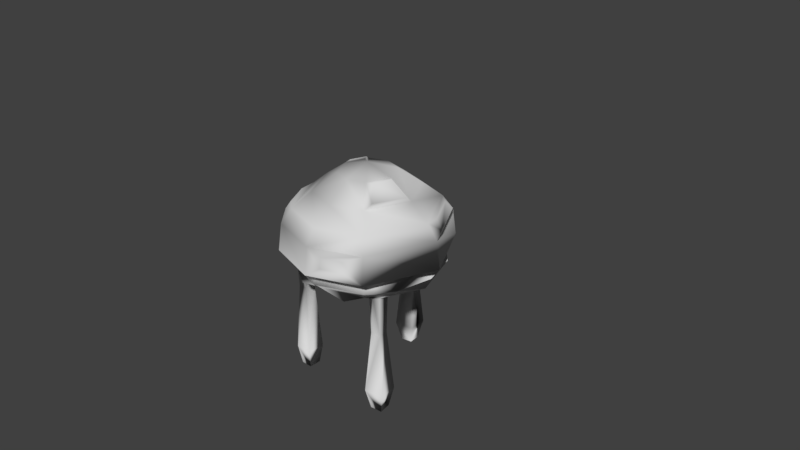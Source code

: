 # Source: Medusa.blend  (saved by Blender 2.79.0; exported with 4.5.12 LTS)
import bpy
from mathutils import Matrix  # noqa: F401  (used for matrix-valued properties, if any)

bpy.ops.wm.read_factory_settings(use_empty=True)
scene = bpy.context.scene
scene.name = 'Scene'

# ---- collections
col_collection_1 = bpy.data.collections.new('Collection 1'); scene.collection.children.link(col_collection_1)

# ---- materials (node trees are filled in below, after node groups)
mat_lambert3sg = bpy.data.materials.new('lambert3SG')
mat_lambert3sg.alpha_threshold = 0.0
mat_lambert3sg.use_transparent_shadow = False
mat_lambert3sg.diffuse_color = (0.686, 0.686, 0.686, 1.0)
mat_lambert3sg.roughness = 0.5

# ---- material node trees

# ---- world
world_world = bpy.data.worlds.new('World'); scene.world = world_world
world_world.color = (0.05088, 0.05088, 0.05088)
world_world.use_sun_shadow = False
world_world.sun_shadow_jitter_overblur = 0.0
world_world.cycles.sampling_method = 'MANUAL'

# ---- cameras
cam_camera = bpy.data.cameras.new('Camera')
cam_camera.clip_end = 100.0
cam_camera.lens = 35.0
cam_camera.sensor_width = 32.0
cam_camera.sensor_height = 18.0
cam_camera.ortho_scale = 7.314
cam_camera.dof.focus_distance = 0.0
cam_camera.dof.aperture_fstop = 128.0

# ---- meshes
me_sphere = bpy.data.meshes.new('Sphere')
me_sphere.from_pydata([(-0.01558, -1.72, -0.7761), (0.05311, -1.442, -0.7301), (-0.2197, -1.448, -0.676), (-0.1737, -1.724, -0.7447), (-0.03032, -0.5074, -0.786), (-0.05669, -0.5112, -0.9195), (-0.04528, -0.1522, -1.018), (-0.01688, -0.0907, -0.7762), (-0.1638, -0.5112, -0.7595), (-0.1902, -0.5151, -0.893), (-0.000777, -1.448, -1.003), (-0.2736, -1.455, -0.9489), (-0.04681, -1.724, -0.9342), (-0.2049, -1.729, -0.9029), (-0.2088, -0.1781, -0.9038), (-0.1315, -0.1014, -0.9599), (-0.9695, 0.7261, 0.09407), (-0.7133, 0.9337, 0.06398), (-0.5152, 0.9337, -0.5131), (-0.6982, 0.7261, -0.6965), (-0.3956, 1.156, 0.02676), (-0.2973, 1.159, -0.2921), (-1.03, -0.0111, 0.1012), (-0.963, -0.0111, -0.4088), (-0.8808, -0.1129, -0.3747), (-0.942, -0.2239, 0.09083), (-0.7746, -0.1129, 0.5295), (-0.8467, -0.0111, 0.5818), (-1.156, 0.1646, 0.116), (-1.109, 0.5325, 0.1104), (-0.7977, 0.5324, -0.7962), (-0.8314, 0.1646, -0.8299), (-0.7548, -0.2165, 0.06885), (-0.706, -0.1055, -0.3021), (-0.344, 0.2642, 0.02061), (-0.5448, -0.1961, -0.5428), (-0.2515, 0.2642, -0.2489), (-0.4731, -0.1145, -0.8274), (-0.5164, -0.0111, -0.9048), (-0.139, -0.0111, -1.027), (-0.1483, 0.5325, -1.106), (-0.1538, 0.1646, -1.153), (-0.3811, -0.1071, -0.6628), (-0.1759, -0.09556, -0.7421), (-0.08755, -0.09379, -0.7244), (-0.6347, 0.08638, -0.6329), (-0.1215, 0.08638, -0.8776), (-0.2648, 0.9178, -0.7582), (-0.2783, 0.8244, -0.8735), (-0.5331, 0.8244, -0.752), (-0.4508, 0.9178, -0.6695), (-0.06545, 1.158, -0.4007), (-0.1018, 0.9337, -0.7102), (-0.05844, 0.2642, -0.341), (-0.7414, -0.0111, -0.7398), (-0.8806, 0.08638, 0.08363), (-0.6785, -0.1962, -0.6768), (-0.02043, 0.263, -0.01739), (-0.09999, 1.274, -0.04484), (-0.2844, 1.201, -0.2282), (-0.3499, 1.199, -0.01563), (-0.02073, 1.269, -0.01706), (-0.7027, -1.422, 0.4696), (-0.4629, -1.416, 0.4605), (-0.5007, -1.687, 0.5013), (-0.6618, -1.692, 0.5075), (-0.4945, -0.1276, 0.6624), (-0.5075, -0.4688, 0.6503), (-0.5128, -0.4648, 0.5144), (-0.5007, -0.1231, 0.5013), (-0.4642, -0.1244, 0.5806), (-0.6488, -0.4688, 0.5195), (-0.6435, -0.4728, 0.6555), (-0.6934, -1.427, 0.7094), (-0.4536, -1.422, 0.7003), (-0.4945, -1.692, 0.6624), (-0.6555, -1.696, 0.6685), (-0.6618, -0.1276, 0.5075), (-0.5826, -0.1244, 0.471), (-0.6555, -0.1322, 0.6685), (-0.692, -0.1309, 0.5893), (-0.5737, -0.1309, 0.6988), (-0.5078, -0.1129, 0.7765), (-0.4088, -0.1055, 0.6152), (-0.5224, 0.7261, 0.8002), (-0.3869, 0.9337, 0.5795), (-0.2267, 1.155, 0.3056), (-0.621, 0.1646, 0.9609), (-0.5961, 0.5324, 0.9204), (-0.6214, -0.1055, 0.4184), (-0.1916, 0.2642, 0.2614), (-0.2731, -0.1946, 0.8754), (0.08779, -0.08493, 0.9041), (0.09814, -0.0111, 0.9922), (-0.5544, -0.0111, 0.8524), (0.1129, 0.1646, 1.118), (0.1074, 0.5325, 1.071), (-0.2218, -0.1872, 0.6941), (0.06581, -0.07752, 0.7169), (-0.4754, 0.08638, 0.7237), (0.08059, 0.08638, 0.8428), (0.09103, 0.7261, 0.9317), (0.06094, 0.9337, 0.6755), (0.0241, 1.156, 0.3626), (0.01757, 0.2642, 0.3062), (0.6724, 0.9337, -0.09876), (0.9286, 0.7261, -0.1289), (0.4815, 0.7261, -0.835), (0.346, 0.9337, -0.6143), (0.1857, 1.157, -0.344), (0.3575, 1.157, -0.06177), (0.9011, -0.1806, -0.1256), (0.7337, -0.1129, -0.5643), (0.8058, -0.0111, -0.6166), (0.9892, -0.0111, -0.136), (0.9222, -0.0111, 0.3741), (0.8399, -0.1129, 0.3399), (1.068, 0.5325, -0.1452), (1.115, 0.1646, -0.1508), (0.5802, 0.1646, -0.9957), (0.5553, 0.5324, -0.9551), (0.7139, -0.1732, -0.1036), (0.5805, -0.1055, -0.4532), (0.3032, 0.2642, -0.0554), (0.1507, 0.2642, -0.2962), (0.368, -0.1947, -0.65), (0.2322, -0.09896, -0.9102), (0.2564, -0.0111, -0.9956), (0.0233, 0.2549, -1.204), (0.02644, 0.4634, -1.177), (0.4251, 0.4634, -1.091), (0.4392, 0.2549, -1.114), (0.1809, -0.09155, -0.7288), (0.4345, 0.08638, -0.7584), (-0.1319, 0.7261, -0.9665), (0.5136, -0.0111, -0.8872), (0.8397, 0.08638, -0.1184), (0.467, -0.2021, -0.8113), (0.567, -1.819, 0.3759), (0.5055, -1.54, 0.3348), (0.7663, -1.546, 0.283), (0.7251, -1.824, 0.3446), (0.5817, -0.6734, 0.3858), (0.6081, -0.6772, 0.5193), (0.5982, -0.1276, 0.5341), (0.5498, -0.1244, 0.4615), (0.567, -0.1231, 0.3759), (0.7152, -0.6772, 0.3593), (0.7416, -0.681, 0.4929), (0.557, -1.546, 0.5956), (0.8178, -1.552, 0.5439), (0.5982, -1.824, 0.5341), (0.7563, -1.828, 0.5027), (0.6396, -0.1244, 0.3275), (0.7251, -0.1276, 0.3446), (0.7563, -0.1322, 0.5027), (0.6837, -0.1309, 0.5512), (0.7735, -0.1309, 0.4172), (0.6376, -0.1129, 0.642), (0.504, -0.1055, 0.508), (0.4743, 0.9337, 0.4784), (0.6573, 0.7261, 0.6617), (0.6695, 1.015, -0.01437), (0.4439, 1.176, 0.01214), (0.3713, 1.176, 0.2401), (0.5276, 1.015, 0.3992), (0.7569, 0.5324, 0.7615), (0.7905, 0.1646, 0.7952), (0.6651, -0.1055, 0.2673), (0.2106, 0.2642, 0.2141), (0.4322, -0.1946, 0.7926), (0.7006, -0.0111, 0.705), (0.3559, 0.4749, 1.063), (0.358, 0.3364, 1.08), (0.6064, 0.3368, 0.9618), (0.5941, 0.4753, 0.9489), (0.3403, -0.1872, 0.628), (0.5938, 0.08638, 0.5981), (0.2562, 1.158, 0.2563), (0.6213, 0.7175, -0.7424), (0.9045, 0.7175, -0.2951), (0.9928, 0.5949, -0.3055), (0.6681, 0.5949, -0.8184), (-0.703, 0.7258, 0.6779), (-0.9163, 0.7258, 0.341), (-0.9829, 0.6334, 0.3488), (-0.7382, 0.6334, 0.7352)], [], [(0, 1, 2, 3), (4, 5, 6, 7), (4, 8, 2, 1), (9, 5, 10, 11), (5, 4, 1, 10), (0, 12, 10, 1), (3, 2, 11, 13), (8, 9, 11, 2), (10, 12, 13, 11), (3, 13, 12, 0), (5, 9, 14, 15, 6), (16, 17, 18, 19), (20, 21, 18, 17), (22, 23, 24, 25, 26, 27), (28, 29, 30, 31), (32, 25, 24, 33), (34, 32, 33, 35, 36), (37, 38, 39, 15), (40, 41, 31, 30), (42, 37, 15, 14, 43, 44), (45, 31, 41, 46), (47, 48, 49, 50), (18, 21, 51, 52), (42, 44, 53, 36, 35), (54, 45, 46, 39, 38), (45, 55, 28, 31), (54, 23, 22, 55, 45), (35, 33, 24, 56), (34, 36, 57), (58, 59, 60), (56, 24, 23, 54, 38, 37), (35, 56, 37, 42), (51, 21, 61), (57, 36, 53), (62, 63, 64, 65), (66, 67, 68, 69, 70), (71, 68, 63, 62), (67, 72, 73, 74), (68, 67, 74, 63), (63, 74, 75, 64), (62, 65, 76, 73), (72, 71, 62, 73), (75, 74, 73, 76), (77, 78, 69, 68, 71), (76, 65, 64, 75), (77, 71, 72, 79, 80), (66, 81, 79, 72, 67), (82, 81, 66, 70, 83), (17, 16, 84, 85), (86, 20, 17, 85), (29, 28, 87, 88), (32, 89, 26, 25), (89, 32, 34, 90, 83), (91, 92, 93, 94, 82), (95, 96, 88, 87), (97, 98, 92, 91), (95, 87, 99, 100), (101, 102, 85, 84), (103, 86, 85, 102), (104, 98, 97, 83, 90), (100, 99, 94, 93), (28, 55, 99, 87), (22, 27, 94, 99, 55), (26, 80, 79, 81, 82), (89, 78, 77, 80, 26), (57, 90, 34), (20, 86, 61), (83, 70, 69, 78, 89), (26, 82, 94, 27), (83, 97, 91, 82), (61, 86, 103), (104, 90, 57), (105, 106, 107, 108), (109, 110, 105, 108), (111, 112, 113, 114, 115, 116), (117, 118, 119, 120), (121, 122, 112, 111), (122, 121, 123, 124, 125), (126, 15, 39, 127), (128, 129, 130, 131), (132, 44, 7, 6, 15, 126), (46, 41, 119, 133), (134, 52, 108, 107), (52, 51, 109, 108), (53, 44, 132, 125, 124), (39, 46, 133, 135, 127), (136, 133, 119, 118), (114, 113, 135, 133, 136), (112, 122, 125, 137), (57, 124, 123), (110, 109, 61), (135, 113, 112, 137, 126, 127), (125, 132, 126, 137), (61, 109, 51), (53, 124, 57), (138, 139, 140, 141), (142, 143, 144, 145, 146), (142, 147, 140, 139), (148, 143, 149, 150), (143, 142, 139, 149), (138, 151, 149, 139), (141, 140, 150, 152), (147, 148, 150, 140), (149, 151, 152, 150), (142, 146, 153, 154, 147), (141, 152, 151, 138), (155, 156, 144, 143, 148), (147, 154, 157, 155, 148), (158, 159, 145, 144, 156), (106, 105, 160, 161), (162, 163, 164, 165), (118, 117, 166, 167), (121, 111, 116, 168), (123, 121, 168, 159, 169), (93, 92, 170, 158, 171), (172, 173, 174, 175), (176, 170, 92, 98), (177, 167, 95, 100), (102, 101, 161, 160), (160, 178, 103, 102), (176, 98, 104, 169, 159), (171, 177, 100, 93), (177, 136, 118, 167), (171, 115, 114, 136, 177), (116, 158, 156, 155, 157), (168, 116, 157, 154, 153), (123, 169, 57), (61, 178, 110), (159, 168, 153, 146, 145), (116, 115, 171, 158), (159, 158, 170, 176), (103, 178, 61), (57, 169, 104), (8, 43, 14, 9), (4, 7, 44, 43, 8), (117, 106, 161, 166), (179, 180, 181, 182), (40, 134, 107, 120), (19, 134, 40, 30), (29, 16, 19, 30), (183, 184, 185, 186), (96, 101, 84, 88), (161, 101, 96, 166), (52, 134, 48, 47), (134, 19, 49, 48), (19, 18, 50, 49), (18, 52, 47, 50), (84, 16, 184, 183), (16, 29, 185, 184), (29, 88, 186, 185), (88, 84, 183, 186), (96, 95, 173, 172), (95, 167, 174, 173), (167, 166, 175, 174), (166, 96, 172, 175), (105, 110, 163, 162), (110, 178, 164, 163), (178, 160, 165, 164), (160, 105, 162, 165), (107, 106, 180, 179), (106, 117, 181, 180), (117, 120, 182, 181), (120, 107, 179, 182), (41, 40, 129, 128), (40, 120, 130, 129), (120, 119, 131, 130), (119, 41, 128, 131), (61, 21, 59, 58), (21, 20, 60, 59), (20, 61, 58, 60)])
me_sphere.polygons.foreach_set('use_smooth', [True] * 170)
_uv = me_sphere.uv_layers.new(name='UVMap')
_uv.uv.foreach_set('vector', [0.1396, 0.09247, 0.1494, 0.1393, 0.1097, 0.139, 0.1101, 0.09308, 0.1321, 0.292, 0.1553, 0.2925, 0.1759, 0.3495, 0.1371, 0.3621, 0.1321, 0.292, 0.109, 0.2909, 0.1097, 0.139, 0.1494, 0.1393, 0.0858, 0.2904, 0.06291, 0.2914, 0.02752, 0.1341, 0.06977, 0.1361, 0.1553, 0.2925, 0.1321, 0.292, 0.1494, 0.1393, 0.1916, 0.1342, 0.1396, 0.09247, 0.1669, 0.08894, 0.1916, 0.1342, 0.1494, 0.1393, 0.1101, 0.09308, 0.1097, 0.139, 0.06977, 0.1361, 0.08033, 0.09246, 0.109, 0.2909, 0.0858, 0.2904, 0.06977, 0.1361, 0.1097, 0.139, 0.02752, 0.1341, 0.05258, 0.0874, 0.08033, 0.09246, 0.06977, 0.1361, 0.6435, 0.04877, 0.6206, 0.1647, 0.7366, 0.1877, 0.7595, 0.07176, 0.06291, 0.2914, 0.0858, 0.2904, 0.08179, 0.3455, 0.06618, 0.3584, 0.04891, 0.3502, 0.6695, 0.5848, 0.7008, 0.5822, 0.7293, 0.6364, 0.7122, 0.6637, 0.7356, 0.5797, 0.7492, 0.6084, 0.7293, 0.6364, 0.7008, 0.5822, 0.0898, 0.5966, 0.09571, 0.6674, 0.07525, 0.6747, 0.05562, 0.5954, 0.07845, 0.5104, 0.09969, 0.5195, 0.6085, 0.5872, 0.6441, 0.5856, 0.6996, 0.6824, 0.6785, 0.7106, 0.02318, 0.5953, 0.05562, 0.5954, 0.07525, 0.6747, 0.0418, 0.6857, 0.4725, 0.8361, 0.3673, 0.8451, 0.3917, 0.7716, 0.418, 0.7181, 0.4895, 0.7916, 0.1418, 0.7578, 0.1523, 0.7377, 0.2022, 0.7499, 0.2001, 0.7655, 0.7783, 0.7023, 0.7825, 0.7424, 0.6785, 0.7106, 0.6996, 0.6824, 0.1264, 0.7905, 0.1418, 0.7578, 0.2001, 0.7655, 0.1869, 0.7767, 0.1797, 0.8074, 0.1987, 0.8218, 0.6599, 0.7266, 0.6785, 0.7106, 0.7825, 0.7424, 0.7839, 0.7598, 0.7596, 0.6538, 0.7604, 0.6667, 0.7327, 0.6602, 0.7397, 0.6491, 0.7293, 0.6364, 0.7492, 0.6084, 0.7725, 0.6139, 0.7749, 0.6476, 0.4585, 0.7026, 0.5165, 0.6903, 0.5229, 0.7781, 0.4895, 0.7916, 0.418, 0.7181, 0.1247, 0.7135, 0.1431, 0.697, 0.2052, 0.7273, 0.2022, 0.7499, 0.1523, 0.7377, 0.6599, 0.7266, 0.5933, 0.5882, 0.6085, 0.5872, 0.6785, 0.7106, 0.1247, 0.7135, 0.09571, 0.6674, 0.0898, 0.5966, 0.1159, 0.5967, 0.1431, 0.697, 0.07715, 0.7551, 0.0418, 0.6857, 0.07525, 0.6747, 0.1024, 0.7332, 0.4725, 0.8361, 0.4895, 0.7916, 0.5272, 0.8317, 0.7629, 0.5816, 0.75, 0.6007, 0.7419, 0.5831, 0.1024, 0.7332, 0.07525, 0.6747, 0.09571, 0.6674, 0.1247, 0.7135, 0.1523, 0.7377, 0.1418, 0.7578, 0.07715, 0.7551, 0.1024, 0.7332, 0.1418, 0.7578, 0.1264, 0.7905, 0.7725, 0.6139, 0.7492, 0.6084, 0.7697, 0.5775, 0.5272, 0.8317, 0.4895, 0.7916, 0.5229, 0.7781, 0.3381, 0.07192, 0.2997, 0.07175, 0.3017, 0.02419, 0.3323, 0.02565, 0.2687, 0.2923, 0.2672, 0.2323, 0.2917, 0.234, 0.2991, 0.2936, 0.2839, 0.2931, 0.3164, 0.235, 0.2917, 0.234, 0.2997, 0.07175, 0.3381, 0.07192, 0.2672, 0.2323, 0.2432, 0.2326, 0.2216, 0.06338, 0.2615, 0.06793, 0.2917, 0.234, 0.2672, 0.2323, 0.2615, 0.06793, 0.2997, 0.07175, 0.2997, 0.07175, 0.2615, 0.06793, 0.2709, 0.02234, 0.3017, 0.02419, 0.3381, 0.07192, 0.3323, 0.02565, 0.3608, 0.02296, 0.3783, 0.07106, 0.3401, 0.2389, 0.3164, 0.235, 0.3381, 0.07192, 0.3783, 0.07106, 0.2709, 0.02234, 0.2615, 0.06793, 0.2216, 0.06338, 0.2425, 0.0171, 0.3298, 0.2944, 0.3144, 0.294, 0.2991, 0.2936, 0.2917, 0.234, 0.3164, 0.235, 0.8272, 0.04495, 0.8224, 0.1687, 0.9462, 0.1734, 0.951, 0.04966, 0.3298, 0.2944, 0.3164, 0.235, 0.3401, 0.2389, 0.3602, 0.2928, 0.3449, 0.295, 0.2687, 0.2923, 0.2536, 0.2921, 0.2384, 0.2915, 0.2432, 0.2326, 0.2672, 0.2323, 0.1271, 0.4517, 0.1082, 0.4584, 0.1116, 0.4372, 0.1054, 0.4205, 0.1182, 0.4157, 0.7008, 0.5822, 0.6695, 0.5848, 0.7034, 0.4998, 0.7237, 0.523, 0.7457, 0.5507, 0.7356, 0.5797, 0.7008, 0.5822, 0.7237, 0.523, 0.6441, 0.5856, 0.6085, 0.5872, 0.6636, 0.4581, 0.6851, 0.4822, 0.02318, 0.5953, 0.04446, 0.5076, 0.07845, 0.5104, 0.05562, 0.5954, 0.4037, 0.9137, 0.3673, 0.8451, 0.4725, 0.8361, 0.4968, 0.8768, 0.4453, 0.9537, 0.1698, 0.4293, 0.2376, 0.435, 0.2357, 0.4519, 0.1364, 0.4711, 0.1271, 0.4517, 0.7616, 0.4131, 0.7638, 0.4519, 0.6851, 0.4822, 0.6636, 0.4581, 0.1675, 0.3965, 0.2418, 0.3988, 0.2376, 0.435, 0.1698, 0.4293, 0.7616, 0.4131, 0.6636, 0.4581, 0.6429, 0.4445, 0.7609, 0.3956, 0.7651, 0.4751, 0.7668, 0.5062, 0.7237, 0.523, 0.7034, 0.4998, 0.7668, 0.5411, 0.7457, 0.5507, 0.7237, 0.523, 0.7668, 0.5062, 0.5318, 0.8861, 0.5391, 0.9745, 0.4788, 0.9806, 0.4453, 0.9537, 0.4968, 0.8768, 0.2325, 0.479, 0.1522, 0.4934, 0.1364, 0.4711, 0.2357, 0.4519, 0.6085, 0.5872, 0.5933, 0.5882, 0.6429, 0.4445, 0.6636, 0.4581, 0.0898, 0.5966, 0.09969, 0.5195, 0.1364, 0.4711, 0.1522, 0.4934, 0.1159, 0.5967, 0.07845, 0.5104, 0.08748, 0.4916, 0.0962, 0.4738, 0.1082, 0.4584, 0.1271, 0.4517, 0.04446, 0.5076, 0.04741, 0.4942, 0.06519, 0.4969, 0.08748, 0.4916, 0.07845, 0.5104, 0.5272, 0.8317, 0.4968, 0.8768, 0.4725, 0.8361, 0.7356, 0.5797, 0.7457, 0.5507, 0.7697, 0.5775, 0.4453, 0.9537, 0.4323, 0.9516, 0.4197, 0.9399, 0.4102, 0.9255, 0.4037, 0.9137, 0.07845, 0.5104, 0.1271, 0.4517, 0.1364, 0.4711, 0.09969, 0.5195, 0.1182, 0.4157, 0.1675, 0.3965, 0.1698, 0.4293, 0.1271, 0.4517, 0.7697, 0.5775, 0.7457, 0.5507, 0.7668, 0.5411, 0.5318, 0.8861, 0.4968, 0.8768, 0.5272, 0.8317, 0.841, 0.572, 0.8726, 0.5701, 0.8384, 0.6534, 0.8176, 0.6307, 0.7942, 0.6046, 0.8032, 0.5767, 0.841, 0.572, 0.8176, 0.6307, 0.375, 0.6322, 0.3416, 0.7063, 0.3235, 0.6947, 0.3461, 0.6268, 0.3529, 0.5486, 0.3755, 0.5444, 0.8983, 0.5697, 0.9343, 0.569, 0.8798, 0.6971, 0.8567, 0.67, 0.4069, 0.6393, 0.3727, 0.7234, 0.3416, 0.7063, 0.375, 0.6322, 0.6501, 0.7483, 0.6816, 0.818, 0.5821, 0.8268, 0.5576, 0.7864, 0.6144, 0.6995, 0.2572, 0.7726, 0.2001, 0.7655, 0.2022, 0.7499, 0.2527, 0.7517, 0.8022, 0.7228, 0.7996, 0.7046, 0.8433, 0.6866, 0.853, 0.7, 0.2676, 0.8084, 0.1987, 0.8218, 0.2181, 0.8107, 0.2073, 0.7792, 0.2001, 0.7655, 0.2572, 0.7726, 0.7839, 0.7598, 0.7825, 0.7424, 0.8798, 0.6971, 0.9008, 0.7105, 0.7765, 0.6794, 0.7749, 0.6476, 0.8176, 0.6307, 0.8384, 0.6534, 0.7749, 0.6476, 0.7725, 0.6139, 0.7942, 0.6046, 0.8176, 0.6307, 0.5229, 0.7781, 0.5165, 0.6903, 0.5703, 0.6924, 0.6144, 0.6995, 0.5576, 0.7864, 0.2022, 0.7499, 0.2052, 0.7273, 0.271, 0.7137, 0.2853, 0.7335, 0.2527, 0.7517, 0.9497, 0.5681, 0.9008, 0.7105, 0.8798, 0.6971, 0.9343, 0.569, 0.3461, 0.6268, 0.3235, 0.6947, 0.2853, 0.7335, 0.271, 0.7137, 0.3202, 0.6209, 0.3416, 0.7063, 0.3727, 0.7234, 0.3237, 0.7838, 0.3034, 0.7576, 0.5272, 0.8317, 0.5576, 0.7864, 0.5821, 0.8268, 0.8032, 0.5767, 0.7942, 0.6046, 0.7697, 0.5775, 0.2853, 0.7335, 0.3235, 0.6947, 0.3416, 0.7063, 0.3034, 0.7576, 0.2572, 0.7726, 0.2527, 0.7517, 0.3237, 0.7838, 0.2676, 0.8084, 0.2572, 0.7726, 0.3034, 0.7576, 0.7697, 0.5775, 0.7942, 0.6046, 0.7725, 0.6139, 0.5229, 0.7781, 0.5576, 0.7864, 0.5272, 0.8317, 0.4743, 0.0684, 0.4812, 0.1121, 0.4456, 0.1155, 0.4472, 0.07263, 0.501, 0.2408, 0.5223, 0.2374, 0.5389, 0.3214, 0.5258, 0.324, 0.5127, 0.3263, 0.501, 0.2408, 0.4795, 0.2437, 0.4456, 0.1155, 0.4812, 0.1121, 0.5435, 0.2348, 0.5223, 0.2374, 0.5161, 0.1044, 0.5533, 0.09523, 0.5223, 0.2374, 0.501, 0.2408, 0.4812, 0.1121, 0.5161, 0.1044, 0.4743, 0.0684, 0.5015, 0.06395, 0.5161, 0.1044, 0.4812, 0.1121, 0.4472, 0.07263, 0.4456, 0.1155, 0.4074, 0.1182, 0.4215, 0.07283, 0.4795, 0.2437, 0.4585, 0.2473, 0.4074, 0.1182, 0.4456, 0.1155, 0.5161, 0.1044, 0.5015, 0.06395, 0.5259, 0.05622, 0.5533, 0.09523, 0.501, 0.2408, 0.5127, 0.3263, 0.4995, 0.3279, 0.4862, 0.329, 0.4795, 0.2437, 0.9258, 0.3594, 0.95, 0.2369, 0.8275, 0.2126, 0.8033, 0.3351, 0.5651, 0.3153, 0.552, 0.3185, 0.5389, 0.3214, 0.5223, 0.2374, 0.5435, 0.2348, 0.4795, 0.2437, 0.4862, 0.329, 0.4728, 0.3298, 0.4593, 0.3301, 0.4585, 0.2473, 0.3415, 0.4764, 0.3584, 0.4433, 0.3698, 0.4509, 0.3599, 0.4658, 0.3584, 0.4871, 0.8726, 0.5701, 0.841, 0.572, 0.8123, 0.5183, 0.8297, 0.4936, 0.8304, 0.5657, 0.8081, 0.5674, 0.7985, 0.5488, 0.8124, 0.5312, 0.9343, 0.569, 0.8983, 0.5697, 0.8429, 0.4762, 0.866, 0.4447, 0.4069, 0.6393, 0.375, 0.6322, 0.3755, 0.5444, 0.4093, 0.5506, 0.5821, 0.8268, 0.6816, 0.818, 0.6627, 0.892, 0.6283, 0.9384, 0.5649, 0.8711, 0.2357, 0.4519, 0.2376, 0.435, 0.305, 0.4448, 0.3415, 0.4764, 0.3281, 0.4932, 0.7918, 0.45, 0.793, 0.4376, 0.827, 0.4487, 0.8209, 0.4592, 0.3147, 0.4135, 0.305, 0.4448, 0.2376, 0.435, 0.2418, 0.3988, 0.8851, 0.4295, 0.866, 0.4447, 0.7616, 0.4131, 0.7609, 0.3956, 0.7668, 0.5062, 0.7651, 0.4751, 0.8297, 0.4936, 0.8123, 0.5183, 0.8123, 0.5183, 0.7885, 0.5467, 0.7668, 0.5411, 0.7668, 0.5062, 0.5996, 0.9705, 0.5391, 0.9745, 0.5318, 0.8861, 0.5649, 0.8711, 0.6283, 0.9384, 0.3281, 0.4932, 0.3075, 0.5113, 0.2325, 0.479, 0.2357, 0.4519, 0.8851, 0.4295, 0.9497, 0.5681, 0.9343, 0.569, 0.866, 0.4447, 0.3281, 0.4932, 0.3529, 0.5486, 0.3461, 0.6268, 0.3202, 0.6209, 0.3075, 0.5113, 0.3755, 0.5444, 0.3415, 0.4764, 0.3584, 0.4871, 0.3667, 0.5049, 0.3711, 0.5241, 0.4093, 0.5506, 0.3755, 0.5444, 0.3711, 0.5241, 0.3917, 0.5348, 0.4097, 0.5369, 0.5821, 0.8268, 0.5649, 0.8711, 0.5272, 0.8317, 0.7697, 0.5775, 0.7885, 0.5467, 0.8032, 0.5767, 0.6283, 0.9384, 0.6627, 0.892, 0.6582, 0.9047, 0.6512, 0.9205, 0.6407, 0.9342, 0.3755, 0.5444, 0.3529, 0.5486, 0.3281, 0.4932, 0.3415, 0.4764, 0.3584, 0.4433, 0.3415, 0.4764, 0.305, 0.4448, 0.3147, 0.4135, 0.7668, 0.5411, 0.7885, 0.5467, 0.7697, 0.5775, 0.5272, 0.8317, 0.5649, 0.8711, 0.5318, 0.8861, 0.109, 0.2909, 0.108, 0.3604, 0.08179, 0.3455, 0.0858, 0.2904, 0.1321, 0.292, 0.1371, 0.3621, 0.1228, 0.3617, 0.108, 0.3604, 0.109, 0.2909, 0.8983, 0.5697, 0.8726, 0.5701, 0.8297, 0.4936, 0.8429, 0.4762, 0.8502, 0.6399, 0.8717, 0.5876, 0.8853, 0.5875, 0.8597, 0.6486, 0.7783, 0.7023, 0.7765, 0.6794, 0.8384, 0.6534, 0.8567, 0.67, 0.7122, 0.6637, 0.7765, 0.6794, 0.7783, 0.7023, 0.6996, 0.6824, 0.6441, 0.5856, 0.6695, 0.5848, 0.7122, 0.6637, 0.6996, 0.6824, 0.6887, 0.518, 0.673, 0.5577, 0.6634, 0.5579, 0.6821, 0.5114, 0.7638, 0.4519, 0.7651, 0.4751, 0.7034, 0.4998, 0.6851, 0.4822, 0.8297, 0.4936, 0.7651, 0.4751, 0.7638, 0.4519, 0.8429, 0.4762, 0.7749, 0.6476, 0.7765, 0.6794, 0.7604, 0.6667, 0.7596, 0.6538, 0.7765, 0.6794, 0.7122, 0.6637, 0.7327, 0.6602, 0.7604, 0.6667, 0.7122, 0.6637, 0.7293, 0.6364, 0.7397, 0.6491, 0.7327, 0.6602, 0.7293, 0.6364, 0.7749, 0.6476, 0.7596, 0.6538, 0.7397, 0.6491, 0.7034, 0.4998, 0.6695, 0.5848, 0.673, 0.5577, 0.6887, 0.518, 0.6695, 0.5848, 0.6441, 0.5856, 0.6634, 0.5579, 0.673, 0.5577, 0.6441, 0.5856, 0.6851, 0.4822, 0.6821, 0.5114, 0.6634, 0.5579, 0.6851, 0.4822, 0.7034, 0.4998, 0.6887, 0.518, 0.6821, 0.5114, 0.7638, 0.4519, 0.7616, 0.4131, 0.793, 0.4376, 0.7918, 0.45, 0.7616, 0.4131, 0.866, 0.4447, 0.827, 0.4487, 0.793, 0.4376, 0.866, 0.4447, 0.8429, 0.4762, 0.8209, 0.4592, 0.827, 0.4487, 0.8429, 0.4762, 0.7638, 0.4519, 0.7918, 0.45, 0.8209, 0.4592, 0.841, 0.572, 0.8032, 0.5767, 0.8081, 0.5674, 0.8304, 0.5657, 0.8032, 0.5767, 0.7885, 0.5467, 0.7985, 0.5488, 0.8081, 0.5674, 0.7885, 0.5467, 0.8123, 0.5183, 0.8124, 0.5312, 0.7985, 0.5488, 0.8123, 0.5183, 0.841, 0.572, 0.8304, 0.5657, 0.8124, 0.5312, 0.8384, 0.6534, 0.8726, 0.5701, 0.8717, 0.5876, 0.8502, 0.6399, 0.8726, 0.5701, 0.8983, 0.5697, 0.8853, 0.5875, 0.8717, 0.5876, 0.8983, 0.5697, 0.8567, 0.67, 0.8597, 0.6486, 0.8853, 0.5875, 0.8567, 0.67, 0.8384, 0.6534, 0.8502, 0.6399, 0.8597, 0.6486, 0.7825, 0.7424, 0.7783, 0.7023, 0.7996, 0.7046, 0.8022, 0.7228, 0.7783, 0.7023, 0.8567, 0.67, 0.8433, 0.6866, 0.7996, 0.7046, 0.8567, 0.67, 0.8798, 0.6971, 0.853, 0.7, 0.8433, 0.6866, 0.8798, 0.6971, 0.7825, 0.7424, 0.8022, 0.7228, 0.853, 0.7, 0.7697, 0.5775, 0.7492, 0.6084, 0.75, 0.6007, 0.7629, 0.5816, 0.7492, 0.6084, 0.7356, 0.5797, 0.7419, 0.5831, 0.75, 0.6007, 0.7356, 0.5797, 0.7697, 0.5775, 0.7629, 0.5816, 0.7419, 0.5831])
me_sphere.materials.append(mat_lambert3sg)
me_sphere.use_remesh_preserve_volume = False
me_sphere.use_remesh_preserve_attributes = False
me_sphere.use_mirror_vertex_groups = False
me_sphere.update()
me_sphere.normals_split_custom_set([tuple(v) for v in zip(*[iter([0.7711, 0.3726, 0.5163, -0.06719, -0.1374, 0.9882, -0.2355, -0.9054, 0.3532, 0.6602, -0.6409, 0.3918, 0.9437, -0.02075, -0.3302, 0.1727, 0.8699, -0.462, 0.342, -0.5486, -0.7629, 0.5709, -0.7154, 0.4028, 0.9437, -0.02075, -0.3302, -0.3217, -0.8133, 0.4849, -0.2355, -0.9054, 0.3532, -0.06719, -0.1374, 0.9882, -0.1662, 0.02516, -0.9858, 0.1727, 0.8699, -0.462, -0.4413, -0.1425, -0.886, -0.4762, 0.8194, -0.3189, 0.1727, 0.8699, -0.462, 0.9437, -0.02075, -0.3302, -0.06719, -0.1374, 0.9882, -0.4413, -0.1425, -0.886, 0.7711, 0.3726, 0.5163, 0.5233, 0.3773, -0.7641, -0.4413, -0.1425, -0.886, -0.06719, -0.1374, 0.9882, 0.6602, -0.6409, 0.3918, -0.2355, -0.9054, 0.3532, -0.4762, 0.8194, -0.3189, -0.3607, -0.6413, 0.6772, -0.3217, -0.8133, 0.4849, -0.1662, 0.02516, -0.9858, -0.4762, 0.8194, -0.3189, -0.2355, -0.9054, 0.3532, -0.4413, -0.1425, -0.886, 0.5233, 0.3773, -0.7641, -0.3607, -0.6413, 0.6772, -0.4762, 0.8194, -0.3189, 0.6602, -0.6409, 0.3918, -0.3607, -0.6413, 0.6772, 0.5233, 0.3773, -0.7641, 0.7711, 0.3726, 0.5163, 0.1727, 0.8699, -0.462, -0.1662, 0.02516, -0.9858, -0.7715, -0.4932, -0.402, 0.2212, -0.6498, -0.7272, 0.342, -0.5486, -0.7629, -0.6888, 0.7219, -0.06595, -0.4945, 0.8164, -0.2983, -0.6256, 0.6429, -0.4419, -0.6281, 0.6452, -0.435, -0.4061, 0.8646, -0.2958, -0.5763, 0.5714, -0.5842, -0.6256, 0.6429, -0.4419, -0.4945, 0.8164, -0.2983, -0.4607, 0.1915, -0.8666, -0.6804, -0.7194, -0.1398, -0.4589, -0.7403, 0.4914, -0.178, -0.6989, 0.6927, -0.824, -0.2934, 0.4848, -0.8054, 0.1227, -0.5799, -0.8452, 0.5251, 0.09926, -0.8908, 0.3308, -0.3114, -0.7319, -0.1695, -0.66, -0.8333, -0.4041, 0.3773, -0.08215, -0.9963, 0.0259, -0.178, -0.6989, 0.6927, -0.4589, -0.7403, 0.4914, 0.1478, -0.8512, 0.5036, 0.1195, -0.9926, -0.02033, -0.08215, -0.9963, 0.0259, 0.1478, -0.8512, 0.5036, 0.6614, -0.5041, 0.5553, 0.382, -0.9219, -0.06473, -0.4218, -0.4317, -0.7973, 0.4755, 0.1434, -0.868, -0.05698, -0.8755, -0.4798, 0.2212, -0.6498, -0.7272, -0.2329, -0.03986, -0.9717, -0.86, -0.4289, -0.2765, -0.8333, -0.4041, 0.3773, -0.7319, -0.1695, -0.66, -0.005946, -0.9787, -0.205, -0.4218, -0.4317, -0.7973, 0.2212, -0.6498, -0.7272, -0.7715, -0.4932, -0.402, -0.3207, -0.7302, 0.6032, -0.2178, -0.6054, 0.7656, -0.4668, 0.6799, -0.5656, -0.8333, -0.4041, 0.3773, -0.86, -0.4289, -0.2765, -0.8295, -0.1339, -0.5423, -0.4268, 0.7355, -0.5263, -0.2109, 0.5711, -0.7933, -0.475, 0.5762, -0.6651, -0.2859, 0.6838, -0.6713, -0.6256, 0.6429, -0.4419, -0.5763, 0.5714, -0.5842, -0.07396, 0.7443, -0.6637, -0.03831, 0.9346, -0.3536, -0.005946, -0.9787, -0.205, -0.2178, -0.6054, 0.7656, -0.2408, -0.8402, 0.4858, 0.382, -0.9219, -0.06473, 0.6614, -0.5041, 0.5553, -0.1433, 0.9875, -0.06599, -0.4668, 0.6799, -0.5656, -0.8295, -0.1339, -0.5423, -0.05698, -0.8755, -0.4798, 0.4755, 0.1434, -0.868, -0.4668, 0.6799, -0.5656, -0.6978, 0.7115, 0.08195, -0.8452, 0.5251, 0.09926, -0.8333, -0.4041, 0.3773, -0.1433, 0.9875, -0.06599, -0.6804, -0.7194, -0.1398, -0.4607, 0.1915, -0.8666, -0.6978, 0.7115, 0.08195, -0.4668, 0.6799, -0.5656, 0.6614, -0.5041, 0.5553, 0.1478, -0.8512, 0.5036, -0.4589, -0.7403, 0.4914, 0.2188, -0.9534, 0.2079, 0.1195, -0.9926, -0.02033, 0.382, -0.9219, -0.06473, -0.004009, -1.0, 0.0004708, -0.42, 0.811, -0.4072, -0.4632, 0.8804, 0.1013, 0.003539, 0.9942, 0.1071, 0.2188, -0.9534, 0.2079, -0.4589, -0.7403, 0.4914, -0.6804, -0.7194, -0.1398, -0.1433, 0.9875, -0.06599, 0.4755, 0.1434, -0.868, -0.4218, -0.4317, -0.7973, 0.6614, -0.5041, 0.5553, 0.2188, -0.9534, 0.2079, -0.4218, -0.4317, -0.7973, -0.005946, -0.9787, -0.205, -0.07396, 0.7443, -0.6637, -0.5763, 0.5714, -0.5842, 0.002756, 0.9167, -0.3996, -0.004009, -1.0, 0.0004708, 0.382, -0.9219, -0.06473, -0.2408, -0.8402, 0.4858, 0.2022, -0.05494, -0.9778, 0.3208, -0.8815, -0.3465, -0.5782, -0.6425, -0.5028, -0.6429, 0.4665, -0.6075, -0.03841, -0.9986, -0.03553, 0.9756, 0.0004327, -0.2198, 0.4007, 0.8075, -0.4328, 0.9906, -0.08158, -0.1102, 0.8265, -0.4385, 0.3531, 0.1441, 0.0004308, -0.9896, 0.4007, 0.8075, -0.4328, 0.3208, -0.8815, -0.3465, 0.2022, -0.05494, -0.9778, 0.9756, 0.0004327, -0.2198, -0.3725, -0.8363, 0.4023, 0.2766, -0.05806, 0.9592, 0.418, 0.8222, 0.3862, 0.4007, 0.8075, -0.4328, 0.9756, 0.0004327, -0.2198, 0.418, 0.8222, 0.3862, 0.3208, -0.8815, -0.3465, 0.3208, -0.8815, -0.3465, 0.418, 0.8222, 0.3862, 0.5053, -0.6042, -0.6161, -0.5782, -0.6425, -0.5028, 0.2022, -0.05494, -0.9778, -0.6429, 0.4665, -0.6075, -0.5995, 0.4706, 0.6475, 0.2766, -0.05806, 0.9592, -0.3725, -0.8363, 0.4023, 0.1441, 0.0004308, -0.9896, 0.2022, -0.05494, -0.9778, 0.2766, -0.05806, 0.9592, 0.5053, -0.6042, -0.6161, 0.418, 0.8222, 0.3862, 0.2766, -0.05806, 0.9592, -0.5995, 0.4706, 0.6475, 0.3068, -0.5315, -0.7895, 0.8492, -0.2381, -0.4714, 0.9906, -0.08158, -0.1102, 0.4007, 0.8075, -0.4328, 0.1441, 0.0004308, -0.9896, -0.5995, 0.4706, 0.6475, -0.6429, 0.4665, -0.6075, -0.5782, -0.6425, -0.5028, 0.5053, -0.6042, -0.6161, 0.3068, -0.5315, -0.7895, 0.1441, 0.0004308, -0.9896, -0.3725, -0.8363, 0.4023, -0.9895, -0.1083, 0.09595, -0.8084, -0.4207, -0.4116, -0.03841, -0.9986, -0.03553, -0.8647, -0.2728, 0.4217, -0.9895, -0.1083, 0.09595, -0.3725, -0.8363, 0.4023, 0.9756, 0.0004327, -0.2198, -0.6324, -0.7688, -0.0946, -0.8647, -0.2728, 0.4217, -0.03841, -0.9986, -0.03553, 0.8265, -0.4385, 0.3531, -0.08066, -0.9828, 0.166, -0.4945, 0.8164, -0.2983, -0.6888, 0.7219, -0.06595, -0.3428, 0.6799, 0.6482, -0.5507, 0.8111, 0.1968, -0.4184, 0.8954, 0.1522, -0.4061, 0.8646, -0.2958, -0.4945, 0.8164, -0.2983, -0.5507, 0.8111, 0.1968, -0.8908, 0.3308, -0.3114, -0.8452, 0.5251, 0.09926, -0.5011, 0.4936, 0.7109, -0.7575, 0.3359, 0.5598, -0.08215, -0.9963, 0.0259, -0.133, -0.9765, 0.1698, -0.824, -0.2934, 0.4848, -0.178, -0.6989, 0.6927, -0.133, -0.9765, 0.1698, -0.08215, -0.9963, 0.0259, 0.1195, -0.9926, -0.02033, 0.04725, -0.9935, -0.1036, -0.08066, -0.9828, 0.166, 0.6121, -0.619, 0.4921, 0.1151, -0.162, 0.9801, -0.7849, 0.2176, 0.5802, -0.2365, -0.8154, 0.5284, -0.6324, -0.7688, -0.0946, 0.01277, 0.1746, 0.9845, -0.4156, 0.4041, 0.8148, -0.7575, 0.3359, 0.5598, -0.5011, 0.4936, 0.7109, 0.5447, -0.7707, -0.3308, 0.01574, -0.9909, 0.134, 0.1151, -0.162, 0.9801, 0.6121, -0.619, 0.4921, 0.01277, 0.1746, 0.9845, -0.5011, 0.4936, 0.7109, 0.3003, -0.1528, 0.9415, 0.09215, 0.6131, 0.7846, 0.08546, 0.6805, 0.7277, -0.2448, 0.8038, 0.5422, -0.5507, 0.8111, 0.1968, -0.3428, 0.6799, 0.6482, -0.1886, 0.8923, 0.4101, -0.4184, 0.8954, 0.1522, -0.5507, 0.8111, 0.1968, -0.2448, 0.8038, 0.5422, -0.01412, -0.9936, -0.1117, 0.01574, -0.9909, 0.134, 0.5447, -0.7707, -0.3308, -0.08066, -0.9828, 0.166, 0.04725, -0.9935, -0.1036, 0.09215, 0.6131, 0.7846, 0.3003, -0.1528, 0.9415, -0.2365, -0.8154, 0.5284, -0.7849, 0.2176, 0.5802, -0.8452, 0.5251, 0.09926, -0.6978, 0.7115, 0.08195, 0.3003, -0.1528, 0.9415, -0.5011, 0.4936, 0.7109, -0.4607, 0.1915, -0.8666, -0.8054, 0.1227, -0.5799, -0.2365, -0.8154, 0.5284, 0.3003, -0.1528, 0.9415, -0.6978, 0.7115, 0.08195, -0.824, -0.2934, 0.4848, -0.8084, -0.4207, -0.4116, -0.9895, -0.1083, 0.09595, -0.8647, -0.2728, 0.4217, -0.6324, -0.7688, -0.0946, -0.133, -0.9765, 0.1698, 0.8492, -0.2381, -0.4714, 0.3068, -0.5315, -0.7895, -0.8084, -0.4207, -0.4116, -0.824, -0.2934, 0.4848, -0.004009, -1.0, 0.0004708, 0.04725, -0.9935, -0.1036, 0.1195, -0.9926, -0.02033, -0.4061, 0.8646, -0.2958, -0.4184, 0.8954, 0.1522, 0.002756, 0.9167, -0.3996, -0.08066, -0.9828, 0.166, 0.8265, -0.4385, 0.3531, 0.9906, -0.08158, -0.1102, 0.8492, -0.2381, -0.4714, -0.133, -0.9765, 0.1698, -0.824, -0.2934, 0.4848, -0.6324, -0.7688, -0.0946, -0.2365, -0.8154, 0.5284, -0.8054, 0.1227, -0.5799, -0.08066, -0.9828, 0.166, 0.5447, -0.7707, -0.3308, 0.6121, -0.619, 0.4921, -0.6324, -0.7688, -0.0946, 0.002756, 0.9167, -0.3996, -0.4184, 0.8954, 0.1522, -0.1886, 0.8923, 0.4101, -0.01412, -0.9936, -0.1117, 0.04725, -0.9935, -0.1036, -0.004009, -1.0, 0.0004708, 0.8887, 0.4152, -0.1946, 0.662, 0.7495, 0.001422, 0.3555, 0.6749, -0.6466, 0.5514, 0.8098, -0.2007, 0.422, 0.8942, -0.1496, 0.6297, 0.7233, -0.2834, 0.8887, 0.4152, -0.1946, 0.5514, 0.8098, -0.2007, 0.1856, -0.7593, -0.6238, 0.7959, -0.3491, -0.4946, 0.8366, 0.1514, 0.5264, 0.4417, 0.1661, 0.8817, 0.6115, -0.7905, 0.03465, 0.4504, -0.7018, -0.5519, 0.9719, -0.226, -0.06566, 0.2367, -0.4091, -0.8813, 0.6845, 0.2813, -0.6726, 0.8508, 0.4004, -0.3403, -0.4452, -0.8366, -0.3191, 0.3348, -0.9159, -0.2213, 0.7959, -0.3491, -0.4946, 0.1856, -0.7593, -0.6238, 0.3348, -0.9159, -0.2213, -0.4452, -0.8366, -0.3191, -0.5399, -0.8169, -0.203, -0.05362, -0.9933, 0.1021, 0.08192, -0.8223, 0.5632, -0.4529, -0.7377, -0.5006, 0.2212, -0.6498, -0.7272, -0.05698, -0.8755, -0.4798, 0.2414, -0.7468, -0.6197, 0.01602, 0.396, -0.9181, 0.4984, 0.4507, -0.7406, 0.4226, -0.04678, -0.9051, -0.2576, -0.2219, -0.9404, -0.6148, -0.7636, 0.1972, -0.2178, -0.6054, 0.7656, 0.5709, -0.7154, 0.4028, 0.342, -0.5486, -0.7629, 0.2212, -0.6498, -0.7272, -0.4529, -0.7377, -0.5006, -0.8295, -0.1339, -0.5423, -0.86, -0.4289, -0.2765, 0.6845, 0.2813, -0.6726, -0.291, -0.1344, -0.9472, -0.003492, 0.6346, -0.7728, -0.03831, 0.9346, -0.3536, 0.5514, 0.8098, -0.2007, 0.3555, 0.6749, -0.6466, -0.03831, 0.9346, -0.3536, -0.07396, 0.7443, -0.6637, 0.422, 0.8942, -0.1496, 0.5514, 0.8098, -0.2007, -0.2408, -0.8402, 0.4858, -0.2178, -0.6054, 0.7656, -0.6148, -0.7636, 0.1972, 0.08192, -0.8223, 0.5632, -0.05362, -0.9933, 0.1021, -0.05698, -0.8755, -0.4798, -0.8295, -0.1339, -0.5423, -0.291, -0.1344, -0.9472, -0.5378, 0.1591, -0.8279, 0.2414, -0.7468, -0.6197, 0.4925, -0.1306, -0.8604, -0.291, -0.1344, -0.9472, 0.6845, 0.2813, -0.6726, 0.2367, -0.4091, -0.8813, 0.4417, 0.1661, 0.8817, 0.8366, 0.1514, 0.5264, -0.5378, 0.1591, -0.8279, -0.291, -0.1344, -0.9472, 0.4925, -0.1306, -0.8604, 0.7959, -0.3491, -0.4946, 0.3348, -0.9159, -0.2213, 0.08192, -0.8223, 0.5632, 0.7213, -0.6768, 0.147, -0.004009, -1.0, 0.0004708, -0.05362, -0.9933, 0.1021, -0.5399, -0.8169, -0.203, 0.6297, 0.7233, -0.2834, 0.422, 0.8942, -0.1496, 0.002756, 0.9167, -0.3996, -0.5378, 0.1591, -0.8279, 0.8366, 0.1514, 0.5264, 0.7959, -0.3491, -0.4946, 0.7213, -0.6768, 0.147, -0.4529, -0.7377, -0.5006, 0.2414, -0.7468, -0.6197, 0.08192, -0.8223, 0.5632, -0.6148, -0.7636, 0.1972, -0.4529, -0.7377, -0.5006, 0.7213, -0.6768, 0.147, 0.002756, 0.9167, -0.3996, 0.422, 0.8942, -0.1496, -0.07396, 0.7443, -0.6637, -0.2408, -0.8402, 0.4858, -0.05362, -0.9933, 0.1021, -0.004009, -1.0, 0.0004708, -0.76, 0.4043, -0.5089, 0.05938, -0.1204, -0.991, 0.2457, -0.8967, -0.3683, -0.6696, -0.6282, -0.3962, -0.9313, -0.01396, 0.364, -0.3104, 0.8298, 0.4637, -0.839, -0.5132, -0.1807, -0.5992, -0.2258, -0.7681, -0.6067, -0.6833, -0.4062, -0.9313, -0.01396, 0.364, 0.3241, -0.8129, -0.4839, 0.2457, -0.8967, -0.3683, 0.05938, -0.1204, -0.991, 0.01827, 0.05509, 0.9983, -0.3104, 0.8298, 0.4637, 0.4347, -0.125, 0.8918, 0.472, 0.823, 0.3161, -0.3104, 0.8298, 0.4637, -0.9313, -0.01396, 0.364, 0.05938, -0.1204, -0.991, 0.4347, -0.125, 0.8918, -0.76, 0.4043, -0.5089, -0.5155, 0.4092, 0.7529, 0.4347, -0.125, 0.8918, 0.05938, -0.1204, -0.991, -0.6696, -0.6282, -0.3962, 0.2457, -0.8967, -0.3683, 0.472, 0.823, 0.3161, 0.365, -0.6286, -0.6868, 0.3241, -0.8129, -0.4839, 0.01827, 0.05509, 0.9983, 0.472, 0.823, 0.3161, 0.2457, -0.8967, -0.3683, 0.4347, -0.125, 0.8918, -0.5155, 0.4092, 0.7529, 0.365, -0.6286, -0.6868, 0.472, 0.823, 0.3161, -0.9313, -0.01396, 0.364, -0.6067, -0.6833, -0.4062, 0.2225, -0.4212, -0.8792, -0.0237, -0.999, 0.03691, 0.3241, -0.8129, -0.4839, -0.6696, -0.6282, -0.3962, 0.365, -0.6286, -0.6868, -0.5155, 0.4092, 0.7529, -0.76, 0.4043, -0.5089, 0.257, -0.08487, 0.9627, -0.2825, -0.4029, 0.8706, -0.839, -0.5132, -0.1807, -0.3104, 0.8298, 0.4637, 0.01827, 0.05509, 0.9983, 0.3241, -0.8129, -0.4839, -0.0237, -0.999, 0.03691, 0.5518, -0.2608, 0.7922, 0.257, -0.08487, 0.9627, 0.01827, 0.05509, 0.9983, -0.09985, -0.9936, -0.05192, 0.1869, -0.793, -0.5798, -0.5992, -0.2258, -0.7681, -0.839, -0.5132, -0.1807, -0.2825, -0.4029, 0.8706, 0.662, 0.7495, 0.001422, 0.8887, 0.4152, -0.1946, 0.5908, 0.4635, 0.6604, 0.5565, 0.6749, 0.4845, 0.2762, 0.961, -0.01099, 0.1311, 0.919, 0.3718, 0.4781, 0.5927, 0.6482, 0.9035, 0.3884, -0.1812, 0.2367, -0.4091, -0.8813, 0.9719, -0.226, -0.06566, 0.7996, -0.07522, 0.5958, 0.8495, -0.4818, -0.2151, -0.4452, -0.8366, -0.3191, 0.1856, -0.7593, -0.6238, 0.4504, -0.7018, -0.5519, -0.1708, -0.7488, -0.6404, -0.5399, -0.8169, -0.203, -0.4452, -0.8366, -0.3191, -0.1708, -0.7488, -0.6404, 0.1869, -0.793, -0.5798, -0.3773, -0.9243, 0.05768, -0.7849, 0.2176, 0.5802, 0.1151, -0.162, 0.9801, 0.7799, -0.6257, -0.01326, -0.09985, -0.9936, -0.05192, -0.4451, 0.1466, 0.8834, 0.2848, 0.08148, 0.9551, 0.7384, -0.07621, 0.67, 0.4825, 0.4435, 0.7553, 0.0438, 0.4817, 0.8752, 0.0606, -0.9945, 0.08559, 0.7799, -0.6257, -0.01326, 0.1151, -0.162, 0.9801, 0.01574, -0.9909, 0.134, 0.4973, 0.6613, 0.5615, 0.8495, -0.4818, -0.2151, 0.01277, 0.1746, 0.9845, 0.09215, 0.6131, 0.7846, -0.2448, 0.8038, 0.5422, 0.08546, 0.6805, 0.7277, 0.5565, 0.6749, 0.4845, 0.5908, 0.4635, 0.6604, 0.5908, 0.4635, 0.6604, -0.2075, 0.8513, 0.482, -0.1886, 0.8923, 0.4101, -0.2448, 0.8038, 0.5422, 0.0606, -0.9945, 0.08559, 0.01574, -0.9909, 0.134, -0.01412, -0.9936, -0.1117, -0.3773, -0.9243, 0.05768, 0.1869, -0.793, -0.5798, -0.4451, 0.1466, 0.8834, 0.4973, 0.6613, 0.5615, 0.09215, 0.6131, 0.7846, -0.7849, 0.2176, 0.5802, 0.4973, 0.6613, 0.5615, 0.4925, -0.1306, -0.8604, 0.2367, -0.4091, -0.8813, 0.8495, -0.4818, -0.2151, -0.4451, 0.1466, 0.8834, 0.6115, -0.7905, 0.03465, 0.4417, 0.1661, 0.8817, 0.4925, -0.1306, -0.8604, 0.4973, 0.6613, 0.5615, 0.4504, -0.7018, -0.5519, -0.09985, -0.9936, -0.05192, -0.2825, -0.4029, 0.8706, 0.257, -0.08487, 0.9627, 0.5518, -0.2608, 0.7922, -0.1708, -0.7488, -0.6404, 0.4504, -0.7018, -0.5519, 0.5518, -0.2608, 0.7922, -0.0237, -0.999, 0.03691, 0.2225, -0.4212, -0.8792, -0.5399, -0.8169, -0.203, -0.3773, -0.9243, 0.05768, -0.004009, -1.0, 0.0004708, 0.002756, 0.9167, -0.3996, -0.2075, 0.8513, 0.482, 0.6297, 0.7233, -0.2834, 0.1869, -0.793, -0.5798, -0.1708, -0.7488, -0.6404, 0.2225, -0.4212, -0.8792, -0.6067, -0.6833, -0.4062, -0.5992, -0.2258, -0.7681, 0.4504, -0.7018, -0.5519, 0.6115, -0.7905, 0.03465, -0.4451, 0.1466, 0.8834, -0.09985, -0.9936, -0.05192, 0.1869, -0.793, -0.5798, -0.09985, -0.9936, -0.05192, 0.7799, -0.6257, -0.01326, 0.0606, -0.9945, 0.08559, -0.1886, 0.8923, 0.4101, -0.2075, 0.8513, 0.482, 0.002756, 0.9167, -0.3996, -0.004009, -1.0, 0.0004708, -0.3773, -0.9243, 0.05768, -0.01412, -0.9936, -0.1117, -0.3217, -0.8133, 0.4849, -0.3207, -0.7302, 0.6032, -0.7715, -0.4932, -0.402, -0.1662, 0.02516, -0.9858, 0.9437, -0.02075, -0.3302, 0.5709, -0.7154, 0.4028, -0.2178, -0.6054, 0.7656, -0.3207, -0.7302, 0.6032, -0.3217, -0.8133, 0.4849, 0.9719, -0.226, -0.06566, 0.662, 0.7495, 0.001422, 0.5565, 0.6749, 0.4845, 0.7996, -0.07522, 0.5958, 0.4538, 0.8249, -0.337, 0.4896, 0.8521, -0.1849, 0.5314, 0.1667, -0.8305, 0.6535, 0.6489, -0.3897, -0.2329, -0.03986, -0.9717, -0.003492, 0.6346, -0.7728, 0.3555, 0.6749, -0.6466, 0.8508, 0.4004, -0.3403, -0.6281, 0.6452, -0.435, -0.003492, 0.6346, -0.7728, -0.2329, -0.03986, -0.9717, -0.7319, -0.1695, -0.66, -0.8908, 0.3308, -0.3114, -0.6888, 0.7219, -0.06595, -0.6281, 0.6452, -0.435, -0.7319, -0.1695, -0.66, -0.3814, 0.8606, 0.3375, -0.4606, 0.8653, 0.1977, -0.5465, 0.2265, 0.8063, -0.6303, 0.6655, 0.3998, -0.4156, 0.4041, 0.8148, 0.08546, 0.6805, 0.7277, -0.3428, 0.6799, 0.6482, -0.7575, 0.3359, 0.5598, 0.5565, 0.6749, 0.4845, 0.08546, 0.6805, 0.7277, -0.4156, 0.4041, 0.8148, 0.7996, -0.07522, 0.5958, -0.03831, 0.9346, -0.3536, -0.003492, 0.6346, -0.7728, -0.2109, 0.5711, -0.7933, -0.4268, 0.7355, -0.5263, -0.003492, 0.6346, -0.7728, -0.6281, 0.6452, -0.435, -0.475, 0.5762, -0.6651, -0.2109, 0.5711, -0.7933, -0.6281, 0.6452, -0.435, -0.6256, 0.6429, -0.4419, -0.2859, 0.6838, -0.6713, -0.475, 0.5762, -0.6651, -0.6256, 0.6429, -0.4419, -0.03831, 0.9346, -0.3536, -0.4268, 0.7355, -0.5263, -0.2859, 0.6838, -0.6713, -0.3428, 0.6799, 0.6482, -0.6888, 0.7219, -0.06595, -0.4606, 0.8653, 0.1977, -0.3814, 0.8606, 0.3375, -0.6888, 0.7219, -0.06595, -0.8908, 0.3308, -0.3114, -0.5465, 0.2265, 0.8063, -0.4606, 0.8653, 0.1977, -0.8908, 0.3308, -0.3114, -0.7575, 0.3359, 0.5598, -0.6303, 0.6655, 0.3998, -0.5465, 0.2265, 0.8063, -0.7575, 0.3359, 0.5598, -0.3428, 0.6799, 0.6482, -0.3814, 0.8606, 0.3375, -0.6303, 0.6655, 0.3998, -0.4156, 0.4041, 0.8148, 0.01277, 0.1746, 0.9845, 0.7384, -0.07621, 0.67, 0.2848, 0.08148, 0.9551, 0.01277, 0.1746, 0.9845, 0.8495, -0.4818, -0.2151, 0.4825, 0.4435, 0.7553, 0.7384, -0.07621, 0.67, 0.8495, -0.4818, -0.2151, 0.7996, -0.07522, 0.5958, 0.0438, 0.4817, 0.8752, 0.4825, 0.4435, 0.7553, 0.7996, -0.07522, 0.5958, -0.4156, 0.4041, 0.8148, 0.2848, 0.08148, 0.9551, 0.0438, 0.4817, 0.8752, 0.8887, 0.4152, -0.1946, 0.6297, 0.7233, -0.2834, 0.1311, 0.919, 0.3718, 0.2762, 0.961, -0.01099, 0.6297, 0.7233, -0.2834, -0.2075, 0.8513, 0.482, 0.4781, 0.5927, 0.6482, 0.1311, 0.919, 0.3718, -0.2075, 0.8513, 0.482, 0.5908, 0.4635, 0.6604, 0.9035, 0.3884, -0.1812, 0.4781, 0.5927, 0.6482, 0.5908, 0.4635, 0.6604, 0.8887, 0.4152, -0.1946, 0.2762, 0.961, -0.01099, 0.9035, 0.3884, -0.1812, 0.3555, 0.6749, -0.6466, 0.662, 0.7495, 0.001422, 0.4896, 0.8521, -0.1849, 0.4538, 0.8249, -0.337, 0.662, 0.7495, 0.001422, 0.9719, -0.226, -0.06566, 0.5314, 0.1667, -0.8305, 0.4896, 0.8521, -0.1849, 0.9719, -0.226, -0.06566, 0.8508, 0.4004, -0.3403, 0.6535, 0.6489, -0.3897, 0.5314, 0.1667, -0.8305, 0.8508, 0.4004, -0.3403, 0.3555, 0.6749, -0.6466, 0.4538, 0.8249, -0.337, 0.6535, 0.6489, -0.3897, -0.86, -0.4289, -0.2765, -0.2329, -0.03986, -0.9717, 0.4984, 0.4507, -0.7406, 0.01602, 0.396, -0.9181, -0.2329, -0.03986, -0.9717, 0.8508, 0.4004, -0.3403, 0.4226, -0.04678, -0.9051, 0.4984, 0.4507, -0.7406, 0.8508, 0.4004, -0.3403, 0.6845, 0.2813, -0.6726, -0.2576, -0.2219, -0.9404, 0.4226, -0.04678, -0.9051, 0.6845, 0.2813, -0.6726, -0.86, -0.4289, -0.2765, 0.01602, 0.396, -0.9181, -0.2576, -0.2219, -0.9404, 0.002756, 0.9167, -0.3996, -0.5763, 0.5714, -0.5842, -0.4632, 0.8804, 0.1013, -0.42, 0.811, -0.4072, -0.5763, 0.5714, -0.5842, -0.4061, 0.8646, -0.2958, 0.003539, 0.9942, 0.1071, -0.4632, 0.8804, 0.1013, -0.4061, 0.8646, -0.2958, 0.002756, 0.9167, -0.3996, -0.42, 0.811, -0.4072, 0.003539, 0.9942, 0.1071])] * 3)])

# ---- objects
ob_sphere = bpy.data.objects.new('Sphere', me_sphere)
ob_camera = bpy.data.objects.new('Camera', cam_camera)

# ---- transforms, parenting, visibility, modifiers, constraints
ob_sphere.location = (0.0, 0.0, 0.0)
ob_sphere.rotation_euler = (1.571, -0.0, 0.0)
ob_sphere.lineart.crease_threshold = 0.0
ob_camera.location = (7.481, -6.508, 5.344)
ob_camera.rotation_euler = (1.109, 0.0, 0.8149)
ob_camera.lock_rotations_4d = False
ob_camera.empty_display_type = 'ARROWS'
ob_camera.color = (0.0, 0.0, 0.0, 0.0)
ob_camera.display_type = 'WIRE'
ob_camera.lineart.crease_threshold = 0.0

# ---- collection membership
col_collection_1.objects.link(ob_sphere)
col_collection_1.objects.link(ob_camera)

# ---- scene / render settings (as saved in the file)
scene.camera = ob_camera
scene.frame_start = 1; scene.frame_end = 250; scene.frame_set(1)
scene.render.engine = 'BLENDER_EEVEE_NEXT'
scene.render.resolution_percentage = 50
scene.render.dither_intensity = 0.0
scene.cycles.use_denoising = False
scene.cycles.samples = 128
scene.cycles.sampling_pattern = 'TABULATED_SOBOL'
scene.cycles.use_adaptive_sampling = False
scene.cycles.use_light_tree = False
scene.cycles.blur_glossy = 0.0
scene.cycles.sample_clamp_indirect = 0.0
scene.view_settings.view_transform = 'Standard'
bpy.context.view_layer.update()

# ---- added for rendering (the .blend has no usable light): sun
light_auto_sun = bpy.data.lights.new('AutoSun', 'SUN')
light_auto_sun.energy = 3.0
light_auto_sun.angle = 0.0523599
ob_auto_sun = bpy.data.objects.new('AutoSun', light_auto_sun)
scene.collection.objects.link(ob_auto_sun)
ob_auto_sun.rotation_euler = (0.872665, 0.174533, 0.523599)
bpy.context.view_layer.update()
